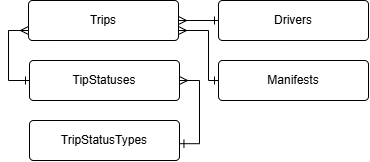

The diagram above was exported from draw.io. Its source (the exported page's mxGraphModel, read from the mxfile embedded in the PNG):
<mxGraphModel dx="4134" dy="1918" grid="1" gridSize="10" guides="1" tooltips="1" connect="1" arrows="1" fold="1" page="1" pageScale="1" pageWidth="827" pageHeight="1169" math="0" shadow="0">
  <root>
    <mxCell id="0" />
    <mxCell id="1" parent="0" />
    <mxCell id="GM9JKRDpPDqSkcyTB5NL-1" parent="1" style="rounded=1;arcSize=10;whiteSpace=wrap;html=1;align=center;" value="&lt;span style=&quot;white-space: nowrap;&quot;&gt;Trips&lt;/span&gt;" vertex="1">
      <mxGeometry height="40" width="150" x="-2350" y="-960" as="geometry" />
    </mxCell>
    <mxCell id="GM9JKRDpPDqSkcyTB5NL-4" edge="1" parent="1" source="0NkqxaxQktOEWjhmol48-2" style="edgeStyle=orthogonalEdgeStyle;shape=connector;rounded=0;jumpStyle=sharp;orthogonalLoop=1;jettySize=auto;html=1;labelBackgroundColor=default;strokeColor=default;align=center;verticalAlign=middle;fontFamily=Helvetica;fontSize=12;fontColor=default;startArrow=ERone;startFill=0;endArrow=ERmany;endFill=0;startSize=6;" target="GM9JKRDpPDqSkcyTB5NL-1">
      <mxGeometry relative="1" as="geometry">
        <mxPoint x="-2120" y="-950" as="sourcePoint" />
      </mxGeometry>
    </mxCell>
    <mxCell id="GM9JKRDpPDqSkcyTB5NL-7" parent="1" style="rounded=1;arcSize=10;whiteSpace=wrap;html=1;align=center;" value="&lt;span style=&quot;white-space: nowrap;&quot;&gt;TipStatuses&lt;/span&gt;" vertex="1">
      <mxGeometry height="40" width="150" x="-2349" y="-900" as="geometry" />
    </mxCell>
    <mxCell id="6fd9v41pnHN-6qrrmXqT-1" parent="1" style="rounded=1;arcSize=10;whiteSpace=wrap;html=1;align=center;" value="Manifests" vertex="1">
      <mxGeometry height="40" width="150" x="-2160" y="-900" as="geometry" />
    </mxCell>
    <mxCell id="6fd9v41pnHN-6qrrmXqT-2" parent="1" style="rounded=1;arcSize=10;whiteSpace=wrap;html=1;align=center;" value="&lt;span style=&quot;white-space: nowrap;&quot;&gt;TripStatusTypes&lt;/span&gt;" vertex="1">
      <mxGeometry height="40" width="150" x="-2349" y="-840" as="geometry" />
    </mxCell>
    <mxCell id="0NkqxaxQktOEWjhmol48-2" parent="1" style="rounded=1;arcSize=10;whiteSpace=wrap;html=1;align=center;" value="Drivers" vertex="1">
      <mxGeometry height="40" width="150" x="-2160" y="-960" as="geometry" />
    </mxCell>
    <mxCell id="iLoe0qL-Vjq2ZSERVRyk-2" edge="1" parent="1" source="6fd9v41pnHN-6qrrmXqT-2" style="edgeStyle=orthogonalEdgeStyle;shape=connector;rounded=0;jumpStyle=sharp;orthogonalLoop=1;jettySize=auto;html=1;labelBackgroundColor=default;strokeColor=default;align=center;verticalAlign=middle;fontFamily=Helvetica;fontSize=12;fontColor=default;startArrow=ERone;startFill=0;endArrow=ERmany;endFill=0;startSize=6;exitX=1.003;exitY=0.58;exitDx=0;exitDy=0;entryX=1;entryY=0.5;entryDx=0;entryDy=0;exitPerimeter=0;" target="GM9JKRDpPDqSkcyTB5NL-7">
      <mxGeometry relative="1" as="geometry">
        <mxPoint x="-2140" y="-950" as="sourcePoint" />
        <mxPoint x="-2180" y="-950" as="targetPoint" />
      </mxGeometry>
    </mxCell>
    <mxCell id="iLoe0qL-Vjq2ZSERVRyk-3" edge="1" parent="1" source="6fd9v41pnHN-6qrrmXqT-1" style="edgeStyle=orthogonalEdgeStyle;shape=connector;rounded=0;jumpStyle=sharp;orthogonalLoop=1;jettySize=auto;html=1;labelBackgroundColor=default;strokeColor=default;align=center;verticalAlign=middle;fontFamily=Helvetica;fontSize=12;fontColor=default;startArrow=ERone;startFill=0;endArrow=ERmany;endFill=0;startSize=6;exitX=0;exitY=0.5;exitDx=0;exitDy=0;entryX=1;entryY=0.75;entryDx=0;entryDy=0;" target="GM9JKRDpPDqSkcyTB5NL-1">
      <mxGeometry relative="1" as="geometry">
        <Array as="points">
          <mxPoint x="-2170" y="-880" />
          <mxPoint x="-2170" y="-930" />
        </Array>
        <mxPoint x="-2180" y="-910" as="sourcePoint" />
        <mxPoint x="-2140" y="-910" as="targetPoint" />
      </mxGeometry>
    </mxCell>
    <mxCell id="rgwWlq9z1VUacTtO2gRf-1" edge="1" parent="1" source="GM9JKRDpPDqSkcyTB5NL-7" style="edgeStyle=orthogonalEdgeStyle;shape=connector;rounded=0;jumpStyle=sharp;orthogonalLoop=1;jettySize=auto;html=1;labelBackgroundColor=default;strokeColor=default;align=center;verticalAlign=middle;fontFamily=Helvetica;fontSize=12;fontColor=default;startArrow=ERone;startFill=0;endArrow=ERmany;endFill=0;startSize=6;exitX=0;exitY=0.5;exitDx=0;exitDy=0;entryX=0;entryY=0.75;entryDx=0;entryDy=0;" target="GM9JKRDpPDqSkcyTB5NL-1">
      <mxGeometry relative="1" as="geometry">
        <Array as="points">
          <mxPoint x="-2370" y="-880" />
          <mxPoint x="-2370" y="-930" />
        </Array>
        <mxPoint x="-2360" y="-720" as="sourcePoint" />
        <mxPoint x="-2400" y="-770" as="targetPoint" />
      </mxGeometry>
    </mxCell>
  </root>
</mxGraphModel>